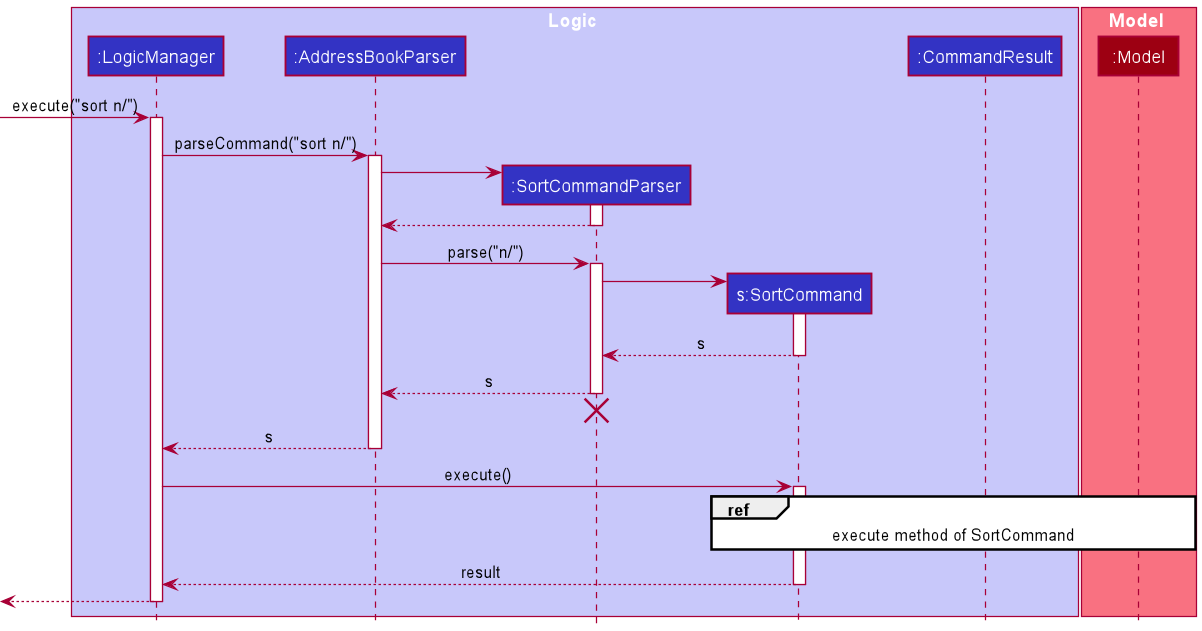

The diagram above was rendered by PlantUML. Its source (embedded in the PNG):
@startuml
!include style.puml

box Logic LOGIC_COLOR_T1
participant ":LogicManager" as LogicManager LOGIC_COLOR
participant ":AddressBookParser" as AddressBookParser LOGIC_COLOR
participant ":SortCommandParser" as SortCommandParser LOGIC_COLOR
participant "s:SortCommand" as SortCommand LOGIC_COLOR
participant ":CommandResult" as CommandResult LOGIC_COLOR
end box

box Model MODEL_COLOR_T1
participant ":Model" as Model MODEL_COLOR
end box

[-> LogicManager : execute("sort n/")
activate LogicManager

LogicManager -> AddressBookParser : parseCommand("sort n/")
activate AddressBookParser

create SortCommandParser
AddressBookParser -> SortCommandParser
activate SortCommandParser

SortCommandParser --> AddressBookParser
deactivate SortCommandParser

AddressBookParser -> SortCommandParser : parse("n/")
activate SortCommandParser

create SortCommand
SortCommandParser -> SortCommand
activate SortCommand

SortCommand --> SortCommandParser : s
deactivate SortCommand

SortCommandParser --> AddressBookParser : s
deactivate SortCommandParser
'Hidden arrow to position the destroy marker below the end of the activation bar.
SortCommandParser -[hidden]-> AddressBookParser
destroy SortCommandParser

AddressBookParser --> LogicManager : s
deactivate AddressBookParser

LogicManager -> SortCommand : execute()
activate SortCommand

ref over SortCommand, Model : execute method of SortCommand

SortCommand --> LogicManager : result
deactivate SortCommand

[<--LogicManager
deactivate LogicManager
@enduml